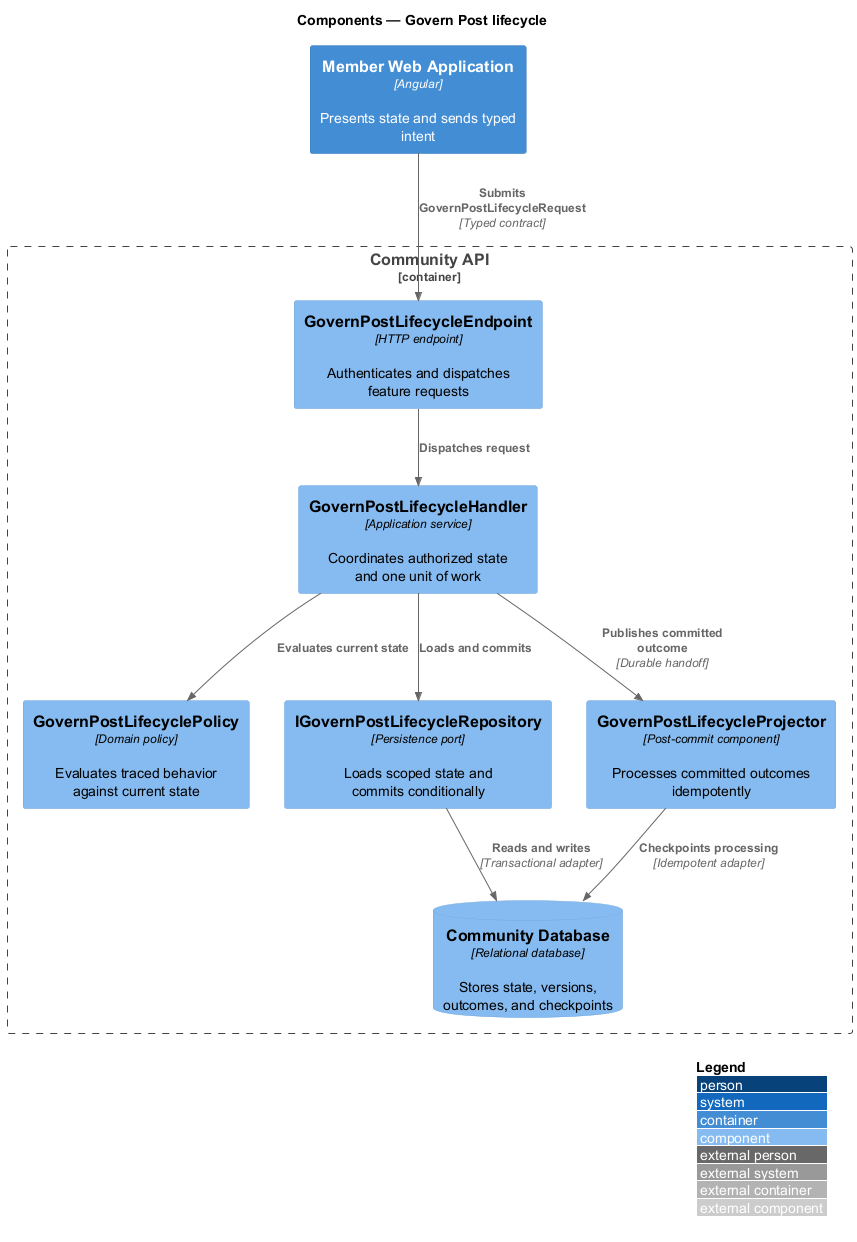

The diagram above was rendered by PlantUML. Its source (embedded in the PNG):
@startuml
!include <C4/C4_Component>
LAYOUT_WITH_LEGEND()
title Components — Govern Post lifecycle

Container(frontend, "Member Web Application", "Angular", "Presents state and sends typed intent")
Container_Boundary(backend, "Community API") {
  Component(endpoint, "GovernPostLifecycleEndpoint", "HTTP endpoint", "Authenticates and dispatches feature requests")
  Component(handler, "GovernPostLifecycleHandler", "Application service", "Coordinates authorized state and one unit of work")
  Component(policy, "GovernPostLifecyclePolicy", "Domain policy", "Evaluates traced behavior against current state")
  Component(repository, "IGovernPostLifecycleRepository", "Persistence port", "Loads scoped state and commits conditionally")
  Component(projector, "GovernPostLifecycleProjector", "Post-commit component", "Processes committed outcomes idempotently")
  ComponentDb(store, "Community Database", "Relational database", "Stores state, versions, outcomes, and checkpoints")
}

Rel(frontend, endpoint, "Submits GovernPostLifecycleRequest", "Typed contract")
Rel(endpoint, handler, "Dispatches request")
Rel(handler, policy, "Evaluates current state")
Rel(handler, repository, "Loads and commits")
Rel(repository, store, "Reads and writes", "Transactional adapter")
Rel(handler, projector, "Publishes committed outcome", "Durable handoff")
Rel(projector, store, "Checkpoints processing", "Idempotent adapter")
@enduml